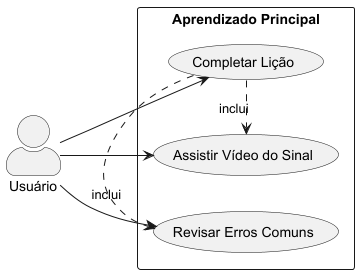

The diagram above was rendered by PlantUML. Its source (embedded in the PNG):
@startuml
left to right direction
skinparam actorStyle awesome

actor "Usuário" as User

rectangle "Aprendizado Principal" {
  User --> (Completar Lição)
  User --> (Assistir Vídeo do Sinal)
  User --> (Revisar Erros Comuns)

  (Completar Lição) .> (Assistir Vídeo do Sinal) : inclui
  (Completar Lição) .> (Revisar Erros Comuns) : inclui
}
@enduml